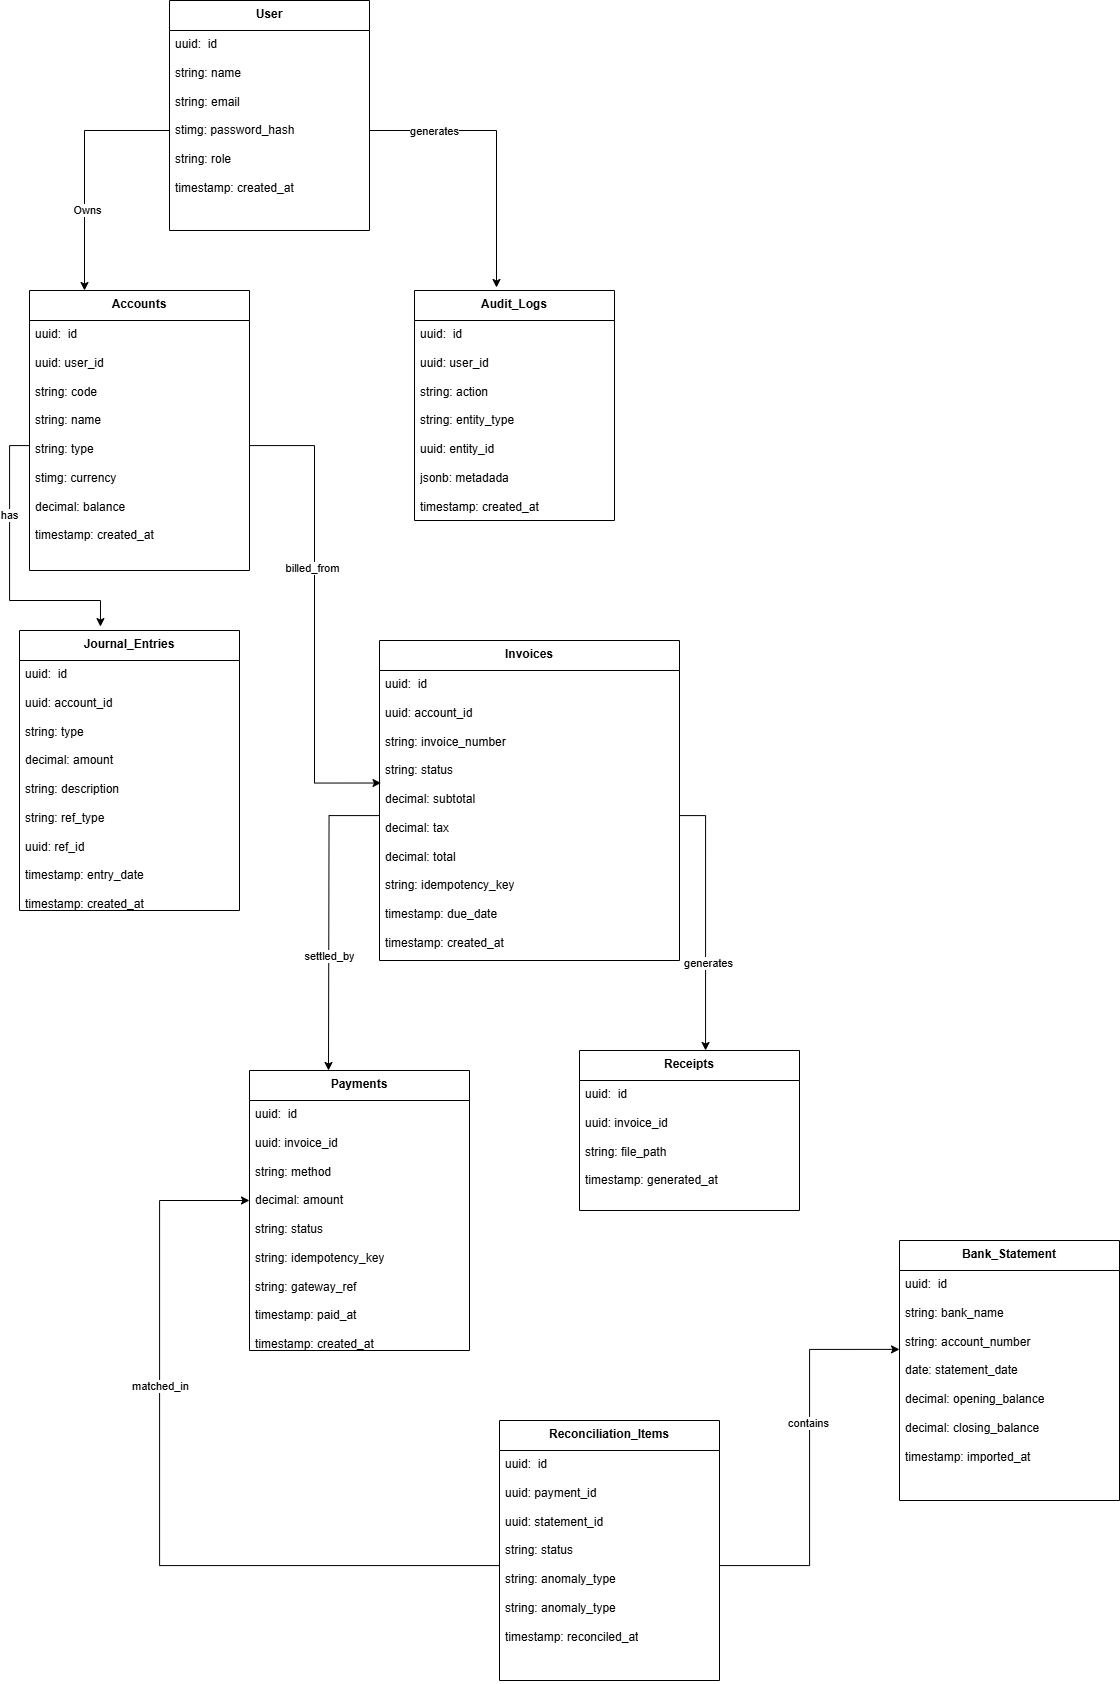

The diagram above was exported from draw.io. Its source (the exported page's mxGraphModel, read from the mxfile embedded in the PNG):
<mxGraphModel dx="2870" dy="1024" grid="1" gridSize="10" guides="1" tooltips="1" connect="1" arrows="1" fold="1" page="1" pageScale="1" pageWidth="850" pageHeight="1100" math="0" shadow="0">
  <root>
    <mxCell id="0" />
    <mxCell id="1" parent="0" />
    <mxCell id="ihacdQDXfbBSKoS_FAaN-1" value="User" style="swimlane;fontStyle=1;align=center;verticalAlign=top;childLayout=stackLayout;horizontal=1;startSize=30;horizontalStack=0;resizeParent=1;resizeParentMax=0;resizeLast=0;collapsible=1;marginBottom=0;whiteSpace=wrap;html=1;" vertex="1" parent="1">
      <mxGeometry x="121" y="100" width="200" height="230" as="geometry" />
    </mxCell>
    <mxCell id="ihacdQDXfbBSKoS_FAaN-2" value="uuid:&amp;nbsp; id&lt;div&gt;&lt;br&gt;&lt;/div&gt;&lt;div&gt;string: name&lt;/div&gt;&lt;div&gt;&lt;br&gt;&lt;/div&gt;&lt;div&gt;string: email&lt;/div&gt;&lt;div&gt;&lt;br&gt;&lt;/div&gt;&lt;div&gt;stimg: password_hash&lt;/div&gt;&lt;div&gt;&lt;br&gt;&lt;/div&gt;&lt;div&gt;string: role&lt;/div&gt;&lt;div&gt;&lt;br&gt;&lt;/div&gt;&lt;div&gt;timestamp: created_at&lt;/div&gt;" style="text;strokeColor=none;fillColor=none;align=left;verticalAlign=top;spacingLeft=4;spacingRight=4;overflow=hidden;rotatable=0;points=[[0,0.5],[1,0.5]];portConstraint=eastwest;whiteSpace=wrap;html=1;" vertex="1" parent="ihacdQDXfbBSKoS_FAaN-1">
      <mxGeometry y="30" width="200" height="200" as="geometry" />
    </mxCell>
    <mxCell id="ihacdQDXfbBSKoS_FAaN-5" value="Accounts" style="swimlane;fontStyle=1;align=center;verticalAlign=top;childLayout=stackLayout;horizontal=1;startSize=30;horizontalStack=0;resizeParent=1;resizeParentMax=0;resizeLast=0;collapsible=1;marginBottom=0;whiteSpace=wrap;html=1;" vertex="1" parent="1">
      <mxGeometry x="-19" y="390" width="220" height="280" as="geometry" />
    </mxCell>
    <mxCell id="ihacdQDXfbBSKoS_FAaN-6" value="uuid:&amp;nbsp; id&lt;div&gt;&lt;br&gt;&lt;/div&gt;&lt;div&gt;uuid: user_id&lt;/div&gt;&lt;div&gt;&lt;br&gt;&lt;/div&gt;&lt;div&gt;string: code&lt;br&gt;&lt;div&gt;&lt;br&gt;&lt;/div&gt;&lt;div&gt;string: name&lt;/div&gt;&lt;div&gt;&lt;br&gt;&lt;/div&gt;&lt;div&gt;string: type&lt;/div&gt;&lt;div&gt;&lt;br&gt;&lt;/div&gt;&lt;div&gt;stimg: currency&lt;/div&gt;&lt;div&gt;&lt;br&gt;&lt;/div&gt;&lt;div&gt;decimal: balance&lt;/div&gt;&lt;div&gt;&lt;br&gt;&lt;/div&gt;&lt;div&gt;timestamp: created_at&lt;/div&gt;&lt;/div&gt;" style="text;strokeColor=none;fillColor=none;align=left;verticalAlign=top;spacingLeft=4;spacingRight=4;overflow=hidden;rotatable=0;points=[[0,0.5],[1,0.5]];portConstraint=eastwest;whiteSpace=wrap;html=1;" vertex="1" parent="ihacdQDXfbBSKoS_FAaN-5">
      <mxGeometry y="30" width="220" height="250" as="geometry" />
    </mxCell>
    <mxCell id="ihacdQDXfbBSKoS_FAaN-7" style="edgeStyle=orthogonalEdgeStyle;rounded=0;orthogonalLoop=1;jettySize=auto;html=1;entryX=0.25;entryY=0;entryDx=0;entryDy=0;" edge="1" parent="1" source="ihacdQDXfbBSKoS_FAaN-2" target="ihacdQDXfbBSKoS_FAaN-5">
      <mxGeometry relative="1" as="geometry" />
    </mxCell>
    <mxCell id="ihacdQDXfbBSKoS_FAaN-8" value="Owns" style="edgeLabel;html=1;align=center;verticalAlign=middle;resizable=0;points=[];" vertex="1" connectable="0" parent="ihacdQDXfbBSKoS_FAaN-7">
      <mxGeometry x="0.336" y="2" relative="1" as="geometry">
        <mxPoint as="offset" />
      </mxGeometry>
    </mxCell>
    <mxCell id="ihacdQDXfbBSKoS_FAaN-10" value="Audit_Logs" style="swimlane;fontStyle=1;align=center;verticalAlign=top;childLayout=stackLayout;horizontal=1;startSize=30;horizontalStack=0;resizeParent=1;resizeParentMax=0;resizeLast=0;collapsible=1;marginBottom=0;whiteSpace=wrap;html=1;" vertex="1" parent="1">
      <mxGeometry x="366" y="390" width="200" height="230" as="geometry" />
    </mxCell>
    <mxCell id="ihacdQDXfbBSKoS_FAaN-11" value="uuid:&amp;nbsp; id&lt;div&gt;&lt;br&gt;&lt;/div&gt;&lt;div&gt;uuid: user_id&lt;br&gt;&lt;div&gt;&lt;br&gt;&lt;/div&gt;&lt;div&gt;string: action&lt;/div&gt;&lt;div&gt;&lt;br&gt;&lt;/div&gt;&lt;div&gt;string: entity_type&lt;/div&gt;&lt;div&gt;&lt;br&gt;&lt;/div&gt;&lt;div&gt;uuid: entity_id&lt;/div&gt;&lt;div&gt;&lt;br&gt;&lt;/div&gt;&lt;div&gt;jsonb: metadada&lt;/div&gt;&lt;div&gt;&lt;br&gt;&lt;/div&gt;&lt;div&gt;timestamp: created_at&lt;/div&gt;&lt;/div&gt;" style="text;strokeColor=none;fillColor=none;align=left;verticalAlign=top;spacingLeft=4;spacingRight=4;overflow=hidden;rotatable=0;points=[[0,0.5],[1,0.5]];portConstraint=eastwest;whiteSpace=wrap;html=1;" vertex="1" parent="ihacdQDXfbBSKoS_FAaN-10">
      <mxGeometry y="30" width="200" height="200" as="geometry" />
    </mxCell>
    <mxCell id="ihacdQDXfbBSKoS_FAaN-12" style="edgeStyle=orthogonalEdgeStyle;rounded=0;orthogonalLoop=1;jettySize=auto;html=1;entryX=0.41;entryY=-0.013;entryDx=0;entryDy=0;entryPerimeter=0;" edge="1" parent="1" source="ihacdQDXfbBSKoS_FAaN-2" target="ihacdQDXfbBSKoS_FAaN-10">
      <mxGeometry relative="1" as="geometry">
        <mxPoint x="411" y="270" as="targetPoint" />
      </mxGeometry>
    </mxCell>
    <mxCell id="ihacdQDXfbBSKoS_FAaN-13" value="generates" style="edgeLabel;html=1;align=center;verticalAlign=middle;resizable=0;points=[];" vertex="1" connectable="0" parent="ihacdQDXfbBSKoS_FAaN-12">
      <mxGeometry x="-0.5564" relative="1" as="geometry">
        <mxPoint as="offset" />
      </mxGeometry>
    </mxCell>
    <mxCell id="ihacdQDXfbBSKoS_FAaN-14" value="Journal_Entries" style="swimlane;fontStyle=1;align=center;verticalAlign=top;childLayout=stackLayout;horizontal=1;startSize=30;horizontalStack=0;resizeParent=1;resizeParentMax=0;resizeLast=0;collapsible=1;marginBottom=0;whiteSpace=wrap;html=1;" vertex="1" parent="1">
      <mxGeometry x="-29" y="730" width="220" height="280" as="geometry" />
    </mxCell>
    <mxCell id="ihacdQDXfbBSKoS_FAaN-15" value="uuid:&amp;nbsp; id&lt;div&gt;&lt;br&gt;&lt;/div&gt;&lt;div&gt;uuid: account_id&lt;/div&gt;&lt;div&gt;&lt;br&gt;&lt;/div&gt;&lt;div&gt;string: type&lt;/div&gt;&lt;div&gt;&lt;br&gt;&lt;/div&gt;&lt;div&gt;decimal: amount&lt;/div&gt;&lt;div&gt;&lt;br&gt;&lt;div&gt;string: description&lt;/div&gt;&lt;div&gt;&lt;br&gt;&lt;/div&gt;&lt;div&gt;string: ref_type&lt;/div&gt;&lt;div&gt;&lt;br&gt;&lt;/div&gt;&lt;div&gt;uuid: ref_id&lt;/div&gt;&lt;div&gt;&lt;br&gt;&lt;/div&gt;&lt;div&gt;timestamp: entry_date&lt;/div&gt;&lt;div&gt;&lt;br&gt;&lt;/div&gt;&lt;div&gt;&lt;span style=&quot;background-color: transparent; color: light-dark(rgb(0, 0, 0), rgb(255, 255, 255));&quot;&gt;timestamp: created_at&lt;/span&gt;&lt;/div&gt;&lt;/div&gt;" style="text;strokeColor=none;fillColor=none;align=left;verticalAlign=top;spacingLeft=4;spacingRight=4;overflow=hidden;rotatable=0;points=[[0,0.5],[1,0.5]];portConstraint=eastwest;whiteSpace=wrap;html=1;" vertex="1" parent="ihacdQDXfbBSKoS_FAaN-14">
      <mxGeometry y="30" width="220" height="250" as="geometry" />
    </mxCell>
    <mxCell id="ihacdQDXfbBSKoS_FAaN-16" value="Invoices" style="swimlane;fontStyle=1;align=center;verticalAlign=top;childLayout=stackLayout;horizontal=1;startSize=30;horizontalStack=0;resizeParent=1;resizeParentMax=0;resizeLast=0;collapsible=1;marginBottom=0;whiteSpace=wrap;html=1;" vertex="1" parent="1">
      <mxGeometry x="331" y="740" width="300" height="320" as="geometry" />
    </mxCell>
    <mxCell id="ihacdQDXfbBSKoS_FAaN-24" style="edgeStyle=orthogonalEdgeStyle;rounded=0;orthogonalLoop=1;jettySize=auto;html=1;" edge="1" parent="ihacdQDXfbBSKoS_FAaN-16" source="ihacdQDXfbBSKoS_FAaN-17">
      <mxGeometry relative="1" as="geometry">
        <mxPoint x="-51" y="430" as="targetPoint" />
      </mxGeometry>
    </mxCell>
    <mxCell id="ihacdQDXfbBSKoS_FAaN-25" value="settled_by" style="edgeLabel;html=1;align=center;verticalAlign=middle;resizable=0;points=[];" vertex="1" connectable="0" parent="ihacdQDXfbBSKoS_FAaN-24">
      <mxGeometry x="0.234" relative="1" as="geometry">
        <mxPoint y="1" as="offset" />
      </mxGeometry>
    </mxCell>
    <mxCell id="ihacdQDXfbBSKoS_FAaN-17" value="uuid:&amp;nbsp; id&lt;div&gt;&lt;br&gt;&lt;/div&gt;&lt;div&gt;uuid: account_id&lt;/div&gt;&lt;div&gt;&lt;br&gt;&lt;/div&gt;&lt;div&gt;string: invoice_number&lt;br&gt;&lt;div&gt;&lt;br&gt;&lt;/div&gt;&lt;div&gt;string: status&lt;/div&gt;&lt;div&gt;&lt;br&gt;&lt;/div&gt;&lt;div&gt;decimal: subtotal&lt;/div&gt;&lt;div&gt;&lt;br&gt;&lt;/div&gt;&lt;div&gt;decimal: tax&lt;/div&gt;&lt;div&gt;&lt;br&gt;&lt;/div&gt;&lt;div&gt;decimal: total&lt;/div&gt;&lt;div&gt;&lt;br&gt;&lt;/div&gt;&lt;div&gt;string: idempotency_key&lt;/div&gt;&lt;div&gt;&lt;br&gt;&lt;/div&gt;&lt;div&gt;timestamp: due_date&lt;/div&gt;&lt;/div&gt;&lt;div&gt;&lt;br&gt;&lt;/div&gt;&lt;div&gt;timestamp: created_at&lt;/div&gt;" style="text;strokeColor=none;fillColor=none;align=left;verticalAlign=top;spacingLeft=4;spacingRight=4;overflow=hidden;rotatable=0;points=[[0,0.5],[1,0.5]];portConstraint=eastwest;whiteSpace=wrap;html=1;" vertex="1" parent="ihacdQDXfbBSKoS_FAaN-16">
      <mxGeometry y="30" width="300" height="290" as="geometry" />
    </mxCell>
    <mxCell id="ihacdQDXfbBSKoS_FAaN-18" style="edgeStyle=orthogonalEdgeStyle;rounded=0;orthogonalLoop=1;jettySize=auto;html=1;entryX=0.368;entryY=-0.014;entryDx=0;entryDy=0;entryPerimeter=0;" edge="1" parent="1" source="ihacdQDXfbBSKoS_FAaN-6" target="ihacdQDXfbBSKoS_FAaN-14">
      <mxGeometry relative="1" as="geometry" />
    </mxCell>
    <mxCell id="ihacdQDXfbBSKoS_FAaN-19" value="has" style="edgeLabel;html=1;align=center;verticalAlign=middle;resizable=0;points=[];" vertex="1" connectable="0" parent="ihacdQDXfbBSKoS_FAaN-18">
      <mxGeometry x="-0.3906" y="-1" relative="1" as="geometry">
        <mxPoint as="offset" />
      </mxGeometry>
    </mxCell>
    <mxCell id="ihacdQDXfbBSKoS_FAaN-20" style="edgeStyle=orthogonalEdgeStyle;rounded=0;orthogonalLoop=1;jettySize=auto;html=1;entryX=0.005;entryY=0.388;entryDx=0;entryDy=0;entryPerimeter=0;" edge="1" parent="1" source="ihacdQDXfbBSKoS_FAaN-6" target="ihacdQDXfbBSKoS_FAaN-17">
      <mxGeometry relative="1" as="geometry" />
    </mxCell>
    <mxCell id="ihacdQDXfbBSKoS_FAaN-21" value="billed_from" style="edgeLabel;html=1;align=center;verticalAlign=middle;resizable=0;points=[];" vertex="1" connectable="0" parent="ihacdQDXfbBSKoS_FAaN-20">
      <mxGeometry x="-0.2011" y="-3" relative="1" as="geometry">
        <mxPoint as="offset" />
      </mxGeometry>
    </mxCell>
    <mxCell id="ihacdQDXfbBSKoS_FAaN-22" value="Payments" style="swimlane;fontStyle=1;align=center;verticalAlign=top;childLayout=stackLayout;horizontal=1;startSize=30;horizontalStack=0;resizeParent=1;resizeParentMax=0;resizeLast=0;collapsible=1;marginBottom=0;whiteSpace=wrap;html=1;" vertex="1" parent="1">
      <mxGeometry x="201" y="1170" width="220" height="280" as="geometry" />
    </mxCell>
    <mxCell id="ihacdQDXfbBSKoS_FAaN-23" value="uuid:&amp;nbsp; id&lt;div&gt;&lt;br&gt;&lt;/div&gt;&lt;div&gt;uuid: invoice_id&lt;/div&gt;&lt;div&gt;&lt;br&gt;&lt;/div&gt;&lt;div&gt;&lt;div&gt;&lt;span style=&quot;background-color: transparent; color: light-dark(rgb(0, 0, 0), rgb(255, 255, 255));&quot;&gt;string: method&lt;/span&gt;&lt;/div&gt;&lt;div&gt;&lt;br&gt;&lt;/div&gt;&lt;div&gt;decimal: amount&lt;/div&gt;&lt;div&gt;&lt;br&gt;&lt;/div&gt;&lt;div&gt;string: status&lt;/div&gt;&lt;div&gt;&lt;br&gt;&lt;/div&gt;&lt;div&gt;string: idempotency_key&lt;/div&gt;&lt;div&gt;&lt;br&gt;&lt;/div&gt;&lt;div&gt;string: gateway_ref&lt;/div&gt;&lt;div&gt;&lt;br&gt;&lt;/div&gt;&lt;div&gt;timestamp: paid_at&lt;/div&gt;&lt;/div&gt;&lt;div&gt;&lt;br&gt;&lt;/div&gt;&lt;div&gt;timestamp: created_at&lt;/div&gt;" style="text;strokeColor=none;fillColor=none;align=left;verticalAlign=top;spacingLeft=4;spacingRight=4;overflow=hidden;rotatable=0;points=[[0,0.5],[1,0.5]];portConstraint=eastwest;whiteSpace=wrap;html=1;" vertex="1" parent="ihacdQDXfbBSKoS_FAaN-22">
      <mxGeometry y="30" width="220" height="250" as="geometry" />
    </mxCell>
    <mxCell id="ihacdQDXfbBSKoS_FAaN-26" value="Receipts" style="swimlane;fontStyle=1;align=center;verticalAlign=top;childLayout=stackLayout;horizontal=1;startSize=30;horizontalStack=0;resizeParent=1;resizeParentMax=0;resizeLast=0;collapsible=1;marginBottom=0;whiteSpace=wrap;html=1;" vertex="1" parent="1">
      <mxGeometry x="531" y="1150" width="220" height="160" as="geometry" />
    </mxCell>
    <mxCell id="ihacdQDXfbBSKoS_FAaN-27" value="uuid:&amp;nbsp; id&lt;div&gt;&lt;br&gt;&lt;/div&gt;&lt;div&gt;uuid: invoice_id&lt;/div&gt;&lt;div&gt;&lt;br&gt;&lt;/div&gt;&lt;div&gt;string: file_path&lt;/div&gt;&lt;div&gt;&lt;br&gt;&lt;/div&gt;&lt;div&gt;timestamp: generated_at&lt;/div&gt;" style="text;strokeColor=none;fillColor=none;align=left;verticalAlign=top;spacingLeft=4;spacingRight=4;overflow=hidden;rotatable=0;points=[[0,0.5],[1,0.5]];portConstraint=eastwest;whiteSpace=wrap;html=1;" vertex="1" parent="ihacdQDXfbBSKoS_FAaN-26">
      <mxGeometry y="30" width="220" height="130" as="geometry" />
    </mxCell>
    <mxCell id="ihacdQDXfbBSKoS_FAaN-28" style="edgeStyle=orthogonalEdgeStyle;rounded=0;orthogonalLoop=1;jettySize=auto;html=1;entryX=0.573;entryY=0;entryDx=0;entryDy=0;entryPerimeter=0;" edge="1" parent="1" source="ihacdQDXfbBSKoS_FAaN-17" target="ihacdQDXfbBSKoS_FAaN-26">
      <mxGeometry relative="1" as="geometry" />
    </mxCell>
    <mxCell id="ihacdQDXfbBSKoS_FAaN-29" value="generates" style="edgeLabel;html=1;align=center;verticalAlign=middle;resizable=0;points=[];" vertex="1" connectable="0" parent="ihacdQDXfbBSKoS_FAaN-28">
      <mxGeometry x="0.3198" y="2" relative="1" as="geometry">
        <mxPoint as="offset" />
      </mxGeometry>
    </mxCell>
    <mxCell id="ihacdQDXfbBSKoS_FAaN-31" value="Reconciliation_Items" style="swimlane;fontStyle=1;align=center;verticalAlign=top;childLayout=stackLayout;horizontal=1;startSize=30;horizontalStack=0;resizeParent=1;resizeParentMax=0;resizeLast=0;collapsible=1;marginBottom=0;whiteSpace=wrap;html=1;" vertex="1" parent="1">
      <mxGeometry x="451" y="1520" width="220" height="260" as="geometry" />
    </mxCell>
    <mxCell id="ihacdQDXfbBSKoS_FAaN-32" value="uuid:&amp;nbsp; id&lt;div&gt;&lt;br&gt;&lt;/div&gt;&lt;div&gt;uuid: payment_id&lt;/div&gt;&lt;div&gt;&lt;br&gt;&lt;/div&gt;&lt;div&gt;uuid: statement_id&lt;/div&gt;&lt;div&gt;&lt;div&gt;&lt;br&gt;&lt;/div&gt;&lt;div&gt;string: status&lt;/div&gt;&lt;div&gt;&lt;br&gt;&lt;/div&gt;&lt;div&gt;string: anomaly_type&lt;/div&gt;&lt;div&gt;&lt;br&gt;&lt;/div&gt;&lt;div&gt;string: anomaly_type&lt;/div&gt;&lt;/div&gt;&lt;div&gt;&lt;br&gt;&lt;/div&gt;&lt;div&gt;timestamp: reconciled&lt;span style=&quot;background-color: transparent; color: light-dark(rgb(0, 0, 0), rgb(255, 255, 255));&quot;&gt;_at&lt;/span&gt;&lt;/div&gt;" style="text;strokeColor=none;fillColor=none;align=left;verticalAlign=top;spacingLeft=4;spacingRight=4;overflow=hidden;rotatable=0;points=[[0,0.5],[1,0.5]];portConstraint=eastwest;whiteSpace=wrap;html=1;" vertex="1" parent="ihacdQDXfbBSKoS_FAaN-31">
      <mxGeometry y="30" width="220" height="230" as="geometry" />
    </mxCell>
    <mxCell id="ihacdQDXfbBSKoS_FAaN-34" style="edgeStyle=orthogonalEdgeStyle;rounded=0;orthogonalLoop=1;jettySize=auto;html=1;entryX=0;entryY=0.4;entryDx=0;entryDy=0;entryPerimeter=0;" edge="1" parent="1" source="ihacdQDXfbBSKoS_FAaN-32" target="ihacdQDXfbBSKoS_FAaN-23">
      <mxGeometry relative="1" as="geometry">
        <Array as="points">
          <mxPoint x="111" y="1665" />
          <mxPoint x="111" y="1300" />
        </Array>
      </mxGeometry>
    </mxCell>
    <mxCell id="ihacdQDXfbBSKoS_FAaN-35" value="matched_in" style="edgeLabel;html=1;align=center;verticalAlign=middle;resizable=0;points=[];" vertex="1" connectable="0" parent="ihacdQDXfbBSKoS_FAaN-34">
      <mxGeometry x="0.3069" relative="1" as="geometry">
        <mxPoint as="offset" />
      </mxGeometry>
    </mxCell>
    <mxCell id="ihacdQDXfbBSKoS_FAaN-36" value="Bank_Statement" style="swimlane;fontStyle=1;align=center;verticalAlign=top;childLayout=stackLayout;horizontal=1;startSize=30;horizontalStack=0;resizeParent=1;resizeParentMax=0;resizeLast=0;collapsible=1;marginBottom=0;whiteSpace=wrap;html=1;" vertex="1" parent="1">
      <mxGeometry x="851" y="1340" width="220" height="260" as="geometry" />
    </mxCell>
    <mxCell id="ihacdQDXfbBSKoS_FAaN-37" value="uuid:&amp;nbsp; id&lt;div&gt;&lt;br&gt;&lt;/div&gt;&lt;div&gt;string: bank_name&lt;br&gt;&lt;div&gt;&lt;br&gt;&lt;/div&gt;&lt;div&gt;string: account_number&lt;/div&gt;&lt;div&gt;&lt;br&gt;&lt;/div&gt;&lt;div&gt;date: statement_date&lt;/div&gt;&lt;div&gt;&lt;br&gt;&lt;/div&gt;&lt;div&gt;decimal: opening_balance&lt;/div&gt;&lt;div&gt;&lt;br&gt;&lt;/div&gt;&lt;div&gt;decimal: closing_balance&lt;/div&gt;&lt;div&gt;&lt;br&gt;&lt;/div&gt;&lt;div&gt;timestamp: imported_at&lt;/div&gt;&lt;/div&gt;" style="text;strokeColor=none;fillColor=none;align=left;verticalAlign=top;spacingLeft=4;spacingRight=4;overflow=hidden;rotatable=0;points=[[0,0.5],[1,0.5]];portConstraint=eastwest;whiteSpace=wrap;html=1;" vertex="1" parent="ihacdQDXfbBSKoS_FAaN-36">
      <mxGeometry y="30" width="220" height="230" as="geometry" />
    </mxCell>
    <mxCell id="ihacdQDXfbBSKoS_FAaN-38" style="edgeStyle=orthogonalEdgeStyle;rounded=0;orthogonalLoop=1;jettySize=auto;html=1;entryX=0;entryY=0.343;entryDx=0;entryDy=0;entryPerimeter=0;" edge="1" parent="1" source="ihacdQDXfbBSKoS_FAaN-32" target="ihacdQDXfbBSKoS_FAaN-37">
      <mxGeometry relative="1" as="geometry" />
    </mxCell>
    <mxCell id="ihacdQDXfbBSKoS_FAaN-39" value="contains" style="edgeLabel;html=1;align=center;verticalAlign=middle;resizable=0;points=[];" vertex="1" connectable="0" parent="ihacdQDXfbBSKoS_FAaN-38">
      <mxGeometry x="0.1765" y="2" relative="1" as="geometry">
        <mxPoint as="offset" />
      </mxGeometry>
    </mxCell>
  </root>
</mxGraphModel>